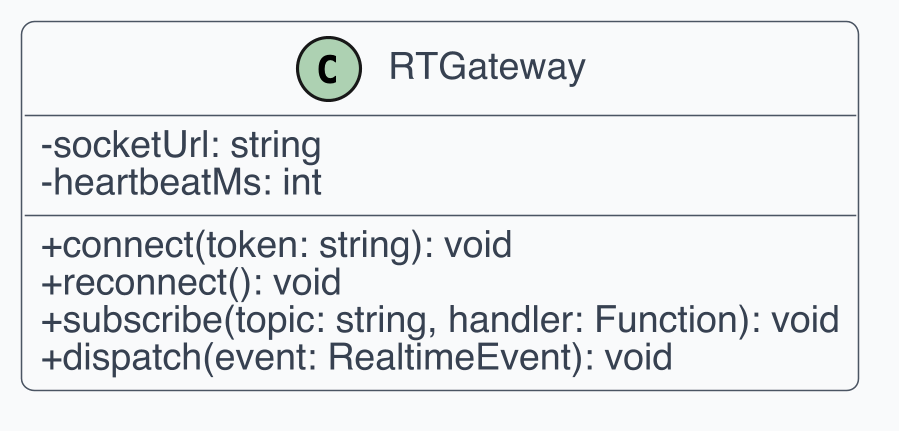

The diagram above was rendered by PlantUML. Its source (embedded in the PNG):
@startuml
!include _style.iuml
class RTGateway {
  -socketUrl: string
  -heartbeatMs: int
  +connect(token: string): void
  +reconnect(): void
  +subscribe(topic: string, handler: Function): void
  +dispatch(event: RealtimeEvent): void
}
@enduml